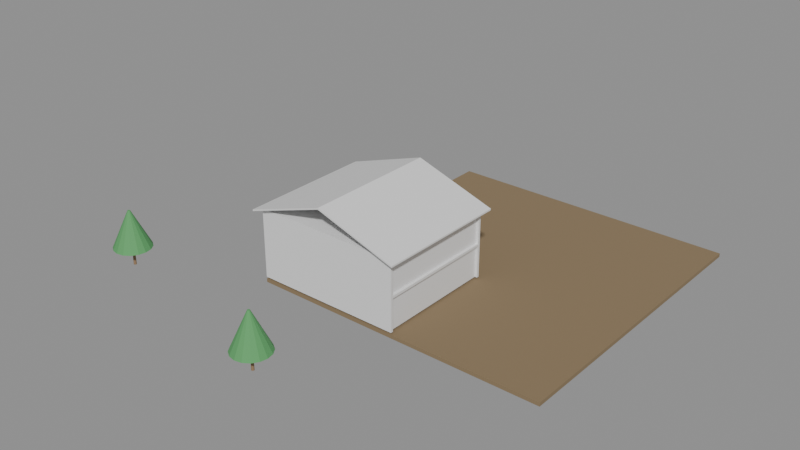 # Source: e1886_after.blend  (saved by Blender 5.2.44; exported with 4.5.12 LTS)
import bpy
from mathutils import Matrix  # noqa: F401  (used for matrix-valued properties, if any)

bpy.ops.wm.read_factory_settings(use_empty=True)
scene = bpy.context.scene
scene.name = 'Scene'

# ---- materials (node trees are filled in below, after node groups)
mat_cesped = bpy.data.materials.new('Cesped')
mat_estuco = bpy.data.materials.new('Estuco')
mat_hormigon = bpy.data.materials.new('Hormigon')
mat_teja_zinc = bpy.data.materials.new('Teja_Zinc')
mat_madera_tronco = bpy.data.materials.new('Madera_Tronco')
mat_follaje = bpy.data.materials.new('Follaje')

# ---- material node trees
mat_cesped.use_nodes = True; mat_cesped.node_tree.nodes.clear()
_N = mat_cesped.node_tree.nodes; _L = mat_cesped.node_tree.links
n0 = _N.new('ShaderNodeBsdfPrincipled'); n0.name = 'Principled BSDF'; n0.location = (-200, 100)
n0.inputs[0].default_value = (0.25, 0.18, 0.1, 1.0)
n0.inputs[2].default_value = 0.9
n0.inputs[3].default_value = 1.45
n0.inputs[10].default_value = 0.005
n1 = _N.new('ShaderNodeOutputMaterial'); n1.name = 'Material Output'; n1.location = (200, 100)
_L.new(n0.outputs[0], n1.inputs[0])
n1.is_active_output = True
mat_estuco.use_nodes = True; mat_estuco.node_tree.nodes.clear()
_N = mat_estuco.node_tree.nodes; _L = mat_estuco.node_tree.links
n0 = _N.new('ShaderNodeBsdfPrincipled'); n0.name = 'Principled BSDF'; n0.location = (-200, 100)
n0.inputs[3].default_value = 1.45
n0.inputs[10].default_value = 0.005
n1 = _N.new('ShaderNodeOutputMaterial'); n1.name = 'Material Output'; n1.location = (200, 100)
_L.new(n0.outputs[0], n1.inputs[0])
n1.is_active_output = True
mat_hormigon.use_nodes = True; mat_hormigon.node_tree.nodes.clear()
_N = mat_hormigon.node_tree.nodes; _L = mat_hormigon.node_tree.links
n0 = _N.new('ShaderNodeBsdfPrincipled'); n0.name = 'Principled BSDF'; n0.location = (-200, 100)
n0.inputs[3].default_value = 1.45
n0.inputs[10].default_value = 0.005
n1 = _N.new('ShaderNodeOutputMaterial'); n1.name = 'Material Output'; n1.location = (200, 100)
_L.new(n0.outputs[0], n1.inputs[0])
n1.is_active_output = True
mat_teja_zinc.use_nodes = True; mat_teja_zinc.node_tree.nodes.clear()
_N = mat_teja_zinc.node_tree.nodes; _L = mat_teja_zinc.node_tree.links
n0 = _N.new('ShaderNodeBsdfPrincipled'); n0.name = 'Principled BSDF'; n0.location = (-200, 100)
n0.inputs[3].default_value = 1.45
n0.inputs[10].default_value = 0.005
n1 = _N.new('ShaderNodeOutputMaterial'); n1.name = 'Material Output'; n1.location = (200, 100)
_L.new(n0.outputs[0], n1.inputs[0])
n1.is_active_output = True
mat_madera_tronco.use_nodes = True; mat_madera_tronco.node_tree.nodes.clear()
_N = mat_madera_tronco.node_tree.nodes; _L = mat_madera_tronco.node_tree.links
n0 = _N.new('ShaderNodeBsdfPrincipled'); n0.name = 'Principled BSDF'; n0.location = (-200, 100)
n0.inputs[0].default_value = (0.28, 0.18, 0.1, 1.0)
n0.inputs[2].default_value = 0.9
n0.inputs[3].default_value = 1.45
n0.inputs[10].default_value = 0.005
n1 = _N.new('ShaderNodeOutputMaterial'); n1.name = 'Material Output'; n1.location = (200, 100)
_L.new(n0.outputs[0], n1.inputs[0])
n1.is_active_output = True
mat_follaje.use_nodes = True; mat_follaje.node_tree.nodes.clear()
_N = mat_follaje.node_tree.nodes; _L = mat_follaje.node_tree.links
n0 = _N.new('ShaderNodeBsdfPrincipled'); n0.name = 'Principled BSDF'; n0.location = (-200, 100)
n0.inputs[0].default_value = (0.1, 0.35, 0.12, 1.0)
n0.inputs[2].default_value = 0.8
n0.inputs[3].default_value = 1.45
n0.inputs[10].default_value = 0.005
n1 = _N.new('ShaderNodeOutputMaterial'); n1.name = 'Material Output'; n1.location = (200, 100)
_L.new(n0.outputs[0], n1.inputs[0])
n1.is_active_output = True

# ---- meshes
me_parcela_cuerpo_mesh = bpy.data.meshes.new('Parcela_Cuerpo_mesh')
me_parcela_cuerpo_mesh.from_pydata([(0.0, 0.0, 0.0), (24.0, 0.0, 0.0), (24.0, 25.0, 0.0), (0.0, 25.0, 0.0), (0.0, 0.0, 0.3), (24.0, 0.0, 0.3), (24.0, 25.0, 0.3), (0.0, 25.0, 0.3)], [], [(0, 1, 2, 3), (4, 5, 6, 7), (0, 1, 5, 4), (1, 2, 6, 5), (2, 3, 7, 6), (3, 0, 4, 7)])
me_parcela_cuerpo_mesh.materials.append(mat_cesped)
me_parcela_cuerpo_mesh.update()
me_vivienda_familiar_p1_muro_sur_cuerpo_mesh = bpy.data.meshes.new('Vivienda_Familiar_P1_Muro_Sur_Cuerpo_mesh')
me_vivienda_familiar_p1_muro_sur_cuerpo_mesh.from_pydata([(0.0, 0.0, 0.0), (12.0, 0.0, 0.0), (12.0, 0.2, 0.0), (0.0, 0.2, 0.0), (0.0, 0.0, 2.6), (12.0, 0.0, 2.6), (12.0, 0.2, 2.6), (0.0, 0.2, 2.6)], [], [(0, 1, 2, 3), (4, 5, 6, 7), (0, 1, 5, 4), (1, 2, 6, 5), (2, 3, 7, 6), (3, 0, 4, 7)])
me_vivienda_familiar_p1_muro_sur_cuerpo_mesh.materials.append(mat_estuco)
me_vivienda_familiar_p1_muro_sur_cuerpo_mesh.update()
me_vivienda_familiar_p1_muro_norte_cuerpo_mesh = bpy.data.meshes.new('Vivienda_Familiar_P1_Muro_Norte_Cuerpo_mesh')
me_vivienda_familiar_p1_muro_norte_cuerpo_mesh.from_pydata([(0.0, 0.0, 0.0), (12.0, 0.0, 0.0), (12.0, 0.2, 0.0), (0.0, 0.2, 0.0), (0.0, 0.0, 2.6), (12.0, 0.0, 2.6), (12.0, 0.2, 2.6), (0.0, 0.2, 2.6)], [], [(0, 1, 2, 3), (4, 5, 6, 7), (0, 1, 5, 4), (1, 2, 6, 5), (2, 3, 7, 6), (3, 0, 4, 7)])
me_vivienda_familiar_p1_muro_norte_cuerpo_mesh.materials.append(mat_estuco)
me_vivienda_familiar_p1_muro_norte_cuerpo_mesh.update()
me_vivienda_familiar_p1_muro_oeste_cuerpo_mesh = bpy.data.meshes.new('Vivienda_Familiar_P1_Muro_Oeste_Cuerpo_mesh')
me_vivienda_familiar_p1_muro_oeste_cuerpo_mesh.from_pydata([(0.0, 0.0, 0.0), (9.6, 0.0, 0.0), (9.6, 0.2, 0.0), (0.0, 0.2, 0.0), (0.0, 0.0, 2.6), (9.6, 0.0, 2.6), (9.6, 0.2, 2.6), (0.0, 0.2, 2.6)], [], [(0, 1, 2, 3), (4, 5, 6, 7), (0, 1, 5, 4), (1, 2, 6, 5), (2, 3, 7, 6), (3, 0, 4, 7)])
me_vivienda_familiar_p1_muro_oeste_cuerpo_mesh.materials.append(mat_estuco)
me_vivienda_familiar_p1_muro_oeste_cuerpo_mesh.update()
me_vivienda_familiar_p1_muro_este_cuerpo_mesh = bpy.data.meshes.new('Vivienda_Familiar_P1_Muro_Este_Cuerpo_mesh')
me_vivienda_familiar_p1_muro_este_cuerpo_mesh.from_pydata([(0.0, 0.0, 0.0), (9.6, 0.0, 0.0), (9.6, 0.2, 0.0), (0.0, 0.2, 0.0), (0.0, 0.0, 2.6), (9.6, 0.0, 2.6), (9.6, 0.2, 2.6), (0.0, 0.2, 2.6)], [], [(0, 1, 2, 3), (4, 5, 6, 7), (0, 1, 5, 4), (1, 2, 6, 5), (2, 3, 7, 6), (3, 0, 4, 7)])
me_vivienda_familiar_p1_muro_este_cuerpo_mesh.materials.append(mat_estuco)
me_vivienda_familiar_p1_muro_este_cuerpo_mesh.update()
me_vivienda_familiar_p1_losa_mesh = bpy.data.meshes.new('Vivienda_Familiar_P1_Losa_mesh')
me_vivienda_familiar_p1_losa_mesh.from_pydata([(0.0, 0.0, 0.0), (12.0, 0.0, 0.0), (12.0, 10.0, 0.0), (0.0, 10.0, 0.0), (0.0, 0.0, 0.2), (12.0, 0.0, 0.2), (12.0, 10.0, 0.2), (0.0, 10.0, 0.2)], [], [(0, 3, 2, 1), (4, 5, 6, 7), (0, 1, 5, 4), (1, 2, 6, 5), (3, 0, 4, 7), (2, 3, 7, 6)])
me_vivienda_familiar_p1_losa_mesh.materials.append(mat_hormigon)
me_vivienda_familiar_p1_losa_mesh.update()
me_vivienda_familiar_p2_muro_sur_cuerpo_mesh = bpy.data.meshes.new('Vivienda_Familiar_P2_Muro_Sur_Cuerpo_mesh')
me_vivienda_familiar_p2_muro_sur_cuerpo_mesh.from_pydata([(0.0, 0.0, 0.0), (12.0, 0.0, 0.0), (12.0, 0.2, 0.0), (0.0, 0.2, 0.0), (0.0, 0.0, 2.6), (12.0, 0.0, 2.6), (12.0, 0.2, 2.6), (0.0, 0.2, 2.6)], [], [(0, 1, 2, 3), (4, 5, 6, 7), (0, 1, 5, 4), (1, 2, 6, 5), (2, 3, 7, 6), (3, 0, 4, 7)])
me_vivienda_familiar_p2_muro_sur_cuerpo_mesh.materials.append(mat_estuco)
me_vivienda_familiar_p2_muro_sur_cuerpo_mesh.update()
me_vivienda_familiar_p2_muro_norte_cuerpo_mesh = bpy.data.meshes.new('Vivienda_Familiar_P2_Muro_Norte_Cuerpo_mesh')
me_vivienda_familiar_p2_muro_norte_cuerpo_mesh.from_pydata([(0.0, 0.0, 0.0), (12.0, 0.0, 0.0), (12.0, 0.2, 0.0), (0.0, 0.2, 0.0), (0.0, 0.0, 2.6), (12.0, 0.0, 2.6), (12.0, 0.2, 2.6), (0.0, 0.2, 2.6)], [], [(0, 1, 2, 3), (4, 5, 6, 7), (0, 1, 5, 4), (1, 2, 6, 5), (2, 3, 7, 6), (3, 0, 4, 7)])
me_vivienda_familiar_p2_muro_norte_cuerpo_mesh.materials.append(mat_estuco)
me_vivienda_familiar_p2_muro_norte_cuerpo_mesh.update()
me_vivienda_familiar_p2_muro_oeste_cuerpo_mesh = bpy.data.meshes.new('Vivienda_Familiar_P2_Muro_Oeste_Cuerpo_mesh')
me_vivienda_familiar_p2_muro_oeste_cuerpo_mesh.from_pydata([(0.0, 0.0, 0.0), (9.6, 0.0, 0.0), (9.6, 0.2, 0.0), (0.0, 0.2, 0.0), (0.0, 0.0, 2.6), (9.6, 0.0, 2.6), (9.6, 0.2, 2.6), (0.0, 0.2, 2.6)], [], [(0, 1, 2, 3), (4, 5, 6, 7), (0, 1, 5, 4), (1, 2, 6, 5), (2, 3, 7, 6), (3, 0, 4, 7)])
me_vivienda_familiar_p2_muro_oeste_cuerpo_mesh.materials.append(mat_estuco)
me_vivienda_familiar_p2_muro_oeste_cuerpo_mesh.update()
me_vivienda_familiar_p2_muro_este_cuerpo_mesh = bpy.data.meshes.new('Vivienda_Familiar_P2_Muro_Este_Cuerpo_mesh')
me_vivienda_familiar_p2_muro_este_cuerpo_mesh.from_pydata([(0.0, 0.0, 0.0), (9.6, 0.0, 0.0), (9.6, 0.2, 0.0), (0.0, 0.2, 0.0), (0.0, 0.0, 2.6), (9.6, 0.0, 2.6), (9.6, 0.2, 2.6), (0.0, 0.2, 2.6)], [], [(0, 1, 2, 3), (4, 5, 6, 7), (0, 1, 5, 4), (1, 2, 6, 5), (2, 3, 7, 6), (3, 0, 4, 7)])
me_vivienda_familiar_p2_muro_este_cuerpo_mesh.materials.append(mat_estuco)
me_vivienda_familiar_p2_muro_este_cuerpo_mesh.update()
me_vivienda_familiar_p2_losa_mesh = bpy.data.meshes.new('Vivienda_Familiar_P2_Losa_mesh')
me_vivienda_familiar_p2_losa_mesh.from_pydata([(0.0, 0.0, 0.0), (12.0, 0.0, 0.0), (12.0, 10.0, 0.0), (0.0, 10.0, 0.0), (0.0, 0.0, 0.2), (12.0, 0.0, 0.2), (12.0, 10.0, 0.2), (0.0, 10.0, 0.2)], [], [(0, 3, 2, 1), (4, 5, 6, 7), (0, 1, 5, 4), (1, 2, 6, 5), (3, 0, 4, 7), (2, 3, 7, 6)])
me_vivienda_familiar_p2_losa_mesh.materials.append(mat_hormigon)
me_vivienda_familiar_p2_losa_mesh.update()
me_vivienda_familiar_tejado_cuerpo_mesh = bpy.data.meshes.new('Vivienda_Familiar_Tejado_Cuerpo_mesh')
me_vivienda_familiar_tejado_cuerpo_mesh.from_pydata([(-0.5, -0.5, -0.1667), (6.0, -0.5, 2.0), (12.5, -0.5, -0.1667), (-0.5, 10.5, -0.1667), (6.0, 10.5, 2.0), (12.5, 10.5, -0.1667), (-0.5, -0.5, -0.04018), (6.0, -0.5, 2.126), (12.5, -0.5, -0.04018), (-0.5, 10.5, -0.04018), (6.0, 10.5, 2.126), (12.5, 10.5, -0.04018)], [], [(0, 1, 4, 3), (6, 7, 10, 9), (0, 3, 9, 6), (0, 6, 7, 1), (3, 4, 10, 9), (1, 2, 5, 4), (7, 8, 11, 10), (2, 8, 11, 5), (1, 7, 8, 2), (4, 5, 11, 10)])
me_vivienda_familiar_tejado_cuerpo_mesh.materials.append(mat_teja_zinc)
me_vivienda_familiar_tejado_cuerpo_mesh.update()
me_arbol_jardin_1_tronco_mesh = bpy.data.meshes.new('Arbol_Jardin_1_Tronco_mesh')
me_arbol_jardin_1_tronco_mesh.from_pydata([(0.0, 0.12, 0.0), (0.0, 0.084, 1.5), (0.06, 0.1039, 0.0), (0.042, 0.07275, 1.5), (0.1039, 0.06, 0.0), (0.07275, 0.042, 1.5), (0.12, 0.0, 0.0), (0.084, 0.0, 1.5), (0.1039, -0.06, 0.0), (0.07275, -0.042, 1.5), (0.06, -0.1039, 0.0), (0.042, -0.07275, 1.5), (0.0, -0.12, 0.0), (0.0, -0.084, 1.5), (-0.06, -0.1039, 0.0), (-0.042, -0.07275, 1.5), (-0.1039, -0.06, 0.0), (-0.07275, -0.042, 1.5), (-0.12, 0.0, 0.0), (-0.084, 0.0, 1.5), (-0.1039, 0.06, 0.0), (-0.07275, 0.042, 1.5), (-0.06, 0.1039, 0.0), (-0.042, 0.07275, 1.5)], [], [(0, 1, 3, 2), (2, 3, 5, 4), (4, 5, 7, 6), (6, 7, 9, 8), (8, 9, 11, 10), (10, 11, 13, 12), (12, 13, 15, 14), (14, 15, 17, 16), (16, 17, 19, 18), (18, 19, 21, 20), (3, 1, 23, 21, 19, 17, 15, 13, 11, 9, 7, 5), (20, 21, 23, 22), (22, 23, 1, 0), (0, 2, 4, 6, 8, 10, 12, 14, 16, 18, 20, 22)])
me_arbol_jardin_1_tronco_mesh.materials.append(mat_madera_tronco)
me_arbol_jardin_1_tronco_mesh.update()
me_arbol_jardin_1_copa_mesh = bpy.data.meshes.new('Arbol_Jardin_1_Copa_mesh')
me_arbol_jardin_1_copa_mesh.from_pydata([(0.0, 1.5, 1.5), (0.0, 0.1, 4.5), (0.574, 1.386, 1.5), (0.03827, 0.09239, 4.5), (1.061, 1.061, 1.5), (0.07071, 0.07071, 4.5), (1.386, 0.574, 1.5), (0.09239, 0.03827, 4.5), (1.5, 0.0, 1.5), (0.1, 0.0, 4.5), (1.386, -0.574, 1.5), (0.09239, -0.03827, 4.5), (1.061, -1.061, 1.5), (0.07071, -0.07071, 4.5), (0.574, -1.386, 1.5), (0.03827, -0.09239, 4.5), (0.0, -1.5, 1.5), (0.0, -0.1, 4.5), (-0.574, -1.386, 1.5), (-0.03827, -0.09239, 4.5), (-1.061, -1.061, 1.5), (-0.07071, -0.07071, 4.5), (-1.386, -0.574, 1.5), (-0.09239, -0.03827, 4.5), (-1.5, 0.0, 1.5), (-0.1, 0.0, 4.5), (-1.386, 0.574, 1.5), (-0.09239, 0.03827, 4.5), (-1.061, 1.061, 1.5), (-0.07071, 0.07071, 4.5), (-0.574, 1.386, 1.5), (-0.03827, 0.09239, 4.5)], [], [(0, 1, 3, 2), (2, 3, 5, 4), (4, 5, 7, 6), (6, 7, 9, 8), (8, 9, 11, 10), (10, 11, 13, 12), (12, 13, 15, 14), (14, 15, 17, 16), (16, 17, 19, 18), (18, 19, 21, 20), (20, 21, 23, 22), (22, 23, 25, 24), (24, 25, 27, 26), (26, 27, 29, 28), (3, 1, 31, 29, 27, 25, 23, 21, 19, 17, 15, 13, 11, 9, 7, 5), (28, 29, 31, 30), (30, 31, 1, 0), (0, 2, 4, 6, 8, 10, 12, 14, 16, 18, 20, 22, 24, 26, 28, 30)])
me_arbol_jardin_1_copa_mesh.materials.append(mat_follaje)
me_arbol_jardin_1_copa_mesh.update()
me_arbol_jardin_2_tronco_mesh = bpy.data.meshes.new('Arbol_Jardin_2_Tronco_mesh')
me_arbol_jardin_2_tronco_mesh.from_pydata([(0.0, 0.12, 0.0), (0.0, 0.084, 1.5), (0.06, 0.1039, 0.0), (0.042, 0.07275, 1.5), (0.1039, 0.06, 0.0), (0.07275, 0.042, 1.5), (0.12, 0.0, 0.0), (0.084, 0.0, 1.5), (0.1039, -0.06, 0.0), (0.07275, -0.042, 1.5), (0.06, -0.1039, 0.0), (0.042, -0.07275, 1.5), (0.0, -0.12, 0.0), (0.0, -0.084, 1.5), (-0.06, -0.1039, 0.0), (-0.042, -0.07275, 1.5), (-0.1039, -0.06, 0.0), (-0.07275, -0.042, 1.5), (-0.12, 0.0, 0.0), (-0.084, 0.0, 1.5), (-0.1039, 0.06, 0.0), (-0.07275, 0.042, 1.5), (-0.06, 0.1039, 0.0), (-0.042, 0.07275, 1.5)], [], [(0, 1, 3, 2), (2, 3, 5, 4), (4, 5, 7, 6), (6, 7, 9, 8), (8, 9, 11, 10), (10, 11, 13, 12), (12, 13, 15, 14), (14, 15, 17, 16), (16, 17, 19, 18), (18, 19, 21, 20), (3, 1, 23, 21, 19, 17, 15, 13, 11, 9, 7, 5), (20, 21, 23, 22), (22, 23, 1, 0), (0, 2, 4, 6, 8, 10, 12, 14, 16, 18, 20, 22)])
me_arbol_jardin_2_tronco_mesh.materials.append(mat_madera_tronco)
me_arbol_jardin_2_tronco_mesh.update()
me_arbol_jardin_2_copa_mesh = bpy.data.meshes.new('Arbol_Jardin_2_Copa_mesh')
me_arbol_jardin_2_copa_mesh.from_pydata([(0.0, 1.5, 1.5), (0.0, 0.1, 4.5), (0.574, 1.386, 1.5), (0.03827, 0.09239, 4.5), (1.061, 1.061, 1.5), (0.07071, 0.07071, 4.5), (1.386, 0.574, 1.5), (0.09239, 0.03827, 4.5), (1.5, 0.0, 1.5), (0.1, 0.0, 4.5), (1.386, -0.574, 1.5), (0.09239, -0.03827, 4.5), (1.061, -1.061, 1.5), (0.07071, -0.07071, 4.5), (0.574, -1.386, 1.5), (0.03827, -0.09239, 4.5), (0.0, -1.5, 1.5), (0.0, -0.1, 4.5), (-0.574, -1.386, 1.5), (-0.03827, -0.09239, 4.5), (-1.061, -1.061, 1.5), (-0.07071, -0.07071, 4.5), (-1.386, -0.574, 1.5), (-0.09239, -0.03827, 4.5), (-1.5, 0.0, 1.5), (-0.1, 0.0, 4.5), (-1.386, 0.574, 1.5), (-0.09239, 0.03827, 4.5), (-1.061, 1.061, 1.5), (-0.07071, 0.07071, 4.5), (-0.574, 1.386, 1.5), (-0.03827, 0.09239, 4.5)], [], [(0, 1, 3, 2), (2, 3, 5, 4), (4, 5, 7, 6), (6, 7, 9, 8), (8, 9, 11, 10), (10, 11, 13, 12), (12, 13, 15, 14), (14, 15, 17, 16), (16, 17, 19, 18), (18, 19, 21, 20), (20, 21, 23, 22), (22, 23, 25, 24), (24, 25, 27, 26), (26, 27, 29, 28), (3, 1, 31, 29, 27, 25, 23, 21, 19, 17, 15, 13, 11, 9, 7, 5), (28, 29, 31, 30), (30, 31, 1, 0), (0, 2, 4, 6, 8, 10, 12, 14, 16, 18, 20, 22, 24, 26, 28, 30)])
me_arbol_jardin_2_copa_mesh.materials.append(mat_follaje)
me_arbol_jardin_2_copa_mesh.update()
me_arbol_jardin_3_tronco_mesh = bpy.data.meshes.new('Arbol_Jardin_3_Tronco_mesh')
me_arbol_jardin_3_tronco_mesh.from_pydata([(0.0, 0.12, 0.0), (0.0, 0.084, 1.5), (0.06, 0.1039, 0.0), (0.042, 0.07275, 1.5), (0.1039, 0.06, 0.0), (0.07275, 0.042, 1.5), (0.12, 0.0, 0.0), (0.084, 0.0, 1.5), (0.1039, -0.06, 0.0), (0.07275, -0.042, 1.5), (0.06, -0.1039, 0.0), (0.042, -0.07275, 1.5), (0.0, -0.12, 0.0), (0.0, -0.084, 1.5), (-0.06, -0.1039, 0.0), (-0.042, -0.07275, 1.5), (-0.1039, -0.06, 0.0), (-0.07275, -0.042, 1.5), (-0.12, 0.0, 0.0), (-0.084, 0.0, 1.5), (-0.1039, 0.06, 0.0), (-0.07275, 0.042, 1.5), (-0.06, 0.1039, 0.0), (-0.042, 0.07275, 1.5)], [], [(0, 1, 3, 2), (2, 3, 5, 4), (4, 5, 7, 6), (6, 7, 9, 8), (8, 9, 11, 10), (10, 11, 13, 12), (12, 13, 15, 14), (14, 15, 17, 16), (16, 17, 19, 18), (18, 19, 21, 20), (3, 1, 23, 21, 19, 17, 15, 13, 11, 9, 7, 5), (20, 21, 23, 22), (22, 23, 1, 0), (0, 2, 4, 6, 8, 10, 12, 14, 16, 18, 20, 22)])
me_arbol_jardin_3_tronco_mesh.materials.append(mat_madera_tronco)
me_arbol_jardin_3_tronco_mesh.update()
me_arbol_jardin_3_copa_mesh = bpy.data.meshes.new('Arbol_Jardin_3_Copa_mesh')
me_arbol_jardin_3_copa_mesh.from_pydata([(0.0, 1.5, 1.5), (0.0, 0.1, 4.5), (0.574, 1.386, 1.5), (0.03827, 0.09239, 4.5), (1.061, 1.061, 1.5), (0.07071, 0.07071, 4.5), (1.386, 0.574, 1.5), (0.09239, 0.03827, 4.5), (1.5, 0.0, 1.5), (0.1, 0.0, 4.5), (1.386, -0.574, 1.5), (0.09239, -0.03827, 4.5), (1.061, -1.061, 1.5), (0.07071, -0.07071, 4.5), (0.574, -1.386, 1.5), (0.03827, -0.09239, 4.5), (0.0, -1.5, 1.5), (0.0, -0.1, 4.5), (-0.574, -1.386, 1.5), (-0.03827, -0.09239, 4.5), (-1.061, -1.061, 1.5), (-0.07071, -0.07071, 4.5), (-1.386, -0.574, 1.5), (-0.09239, -0.03827, 4.5), (-1.5, 0.0, 1.5), (-0.1, 0.0, 4.5), (-1.386, 0.574, 1.5), (-0.09239, 0.03827, 4.5), (-1.061, 1.061, 1.5), (-0.07071, 0.07071, 4.5), (-0.574, 1.386, 1.5), (-0.03827, 0.09239, 4.5)], [], [(0, 1, 3, 2), (2, 3, 5, 4), (4, 5, 7, 6), (6, 7, 9, 8), (8, 9, 11, 10), (10, 11, 13, 12), (12, 13, 15, 14), (14, 15, 17, 16), (16, 17, 19, 18), (18, 19, 21, 20), (20, 21, 23, 22), (22, 23, 25, 24), (24, 25, 27, 26), (26, 27, 29, 28), (3, 1, 31, 29, 27, 25, 23, 21, 19, 17, 15, 13, 11, 9, 7, 5), (28, 29, 31, 30), (30, 31, 1, 0), (0, 2, 4, 6, 8, 10, 12, 14, 16, 18, 20, 22, 24, 26, 28, 30)])
me_arbol_jardin_3_copa_mesh.materials.append(mat_follaje)
me_arbol_jardin_3_copa_mesh.update()

# ---- objects
ob_parcela = bpy.data.objects.new('Parcela', None)
ob_parcela_cuerpo = bpy.data.objects.new('Parcela_Cuerpo', me_parcela_cuerpo_mesh)
ob_vivienda_familiar = bpy.data.objects.new('Vivienda_Familiar', None)
ob_vivienda_familiar_p1_muro_sur = bpy.data.objects.new('Vivienda_Familiar_P1_Muro_Sur', None)
ob_vivienda_familiar_p1_muro_sur_cuerpo = bpy.data.objects.new('Vivienda_Familiar_P1_Muro_Sur_Cuerpo', me_vivienda_familiar_p1_muro_sur_cuerpo_mesh)
ob_vivienda_familiar_p1_muro_norte = bpy.data.objects.new('Vivienda_Familiar_P1_Muro_Norte', None)
ob_vivienda_familiar_p1_muro_norte_cuerpo = bpy.data.objects.new('Vivienda_Familiar_P1_Muro_Norte_Cuerpo', me_vivienda_familiar_p1_muro_norte_cuerpo_mesh)
ob_vivienda_familiar_p1_muro_oeste = bpy.data.objects.new('Vivienda_Familiar_P1_Muro_Oeste', None)
ob_vivienda_familiar_p1_muro_oeste_cuerpo = bpy.data.objects.new('Vivienda_Familiar_P1_Muro_Oeste_Cuerpo', me_vivienda_familiar_p1_muro_oeste_cuerpo_mesh)
ob_vivienda_familiar_p1_muro_este = bpy.data.objects.new('Vivienda_Familiar_P1_Muro_Este', None)
ob_vivienda_familiar_p1_muro_este_cuerpo = bpy.data.objects.new('Vivienda_Familiar_P1_Muro_Este_Cuerpo', me_vivienda_familiar_p1_muro_este_cuerpo_mesh)
ob_vivienda_familiar_p1_losa_solido = bpy.data.objects.new('Vivienda_Familiar_P1_Losa_Solido', me_vivienda_familiar_p1_losa_mesh)
ob_vivienda_familiar_p1_losa = bpy.data.objects.new('Vivienda_Familiar_P1_Losa', None)
ob_vivienda_familiar_p2_muro_sur = bpy.data.objects.new('Vivienda_Familiar_P2_Muro_Sur', None)
ob_vivienda_familiar_p2_muro_sur_cuerpo = bpy.data.objects.new('Vivienda_Familiar_P2_Muro_Sur_Cuerpo', me_vivienda_familiar_p2_muro_sur_cuerpo_mesh)
ob_vivienda_familiar_p2_muro_norte = bpy.data.objects.new('Vivienda_Familiar_P2_Muro_Norte', None)
ob_vivienda_familiar_p2_muro_norte_cuerpo = bpy.data.objects.new('Vivienda_Familiar_P2_Muro_Norte_Cuerpo', me_vivienda_familiar_p2_muro_norte_cuerpo_mesh)
ob_vivienda_familiar_p2_muro_oeste = bpy.data.objects.new('Vivienda_Familiar_P2_Muro_Oeste', None)
ob_vivienda_familiar_p2_muro_oeste_cuerpo = bpy.data.objects.new('Vivienda_Familiar_P2_Muro_Oeste_Cuerpo', me_vivienda_familiar_p2_muro_oeste_cuerpo_mesh)
ob_vivienda_familiar_p2_muro_este = bpy.data.objects.new('Vivienda_Familiar_P2_Muro_Este', None)
ob_vivienda_familiar_p2_muro_este_cuerpo = bpy.data.objects.new('Vivienda_Familiar_P2_Muro_Este_Cuerpo', me_vivienda_familiar_p2_muro_este_cuerpo_mesh)
ob_vivienda_familiar_p2_losa_solido = bpy.data.objects.new('Vivienda_Familiar_P2_Losa_Solido', me_vivienda_familiar_p2_losa_mesh)
ob_vivienda_familiar_p2_losa = bpy.data.objects.new('Vivienda_Familiar_P2_Losa', None)
ob_vivienda_familiar_tejado = bpy.data.objects.new('Vivienda_Familiar_Tejado', None)
ob_vivienda_familiar_tejado_cuerpo = bpy.data.objects.new('Vivienda_Familiar_Tejado_Cuerpo', me_vivienda_familiar_tejado_cuerpo_mesh)
ob_arbol_jardin_1 = bpy.data.objects.new('Arbol_Jardin_1', None)
ob_arbol_jardin_1_tronco = bpy.data.objects.new('Arbol_Jardin_1_Tronco', me_arbol_jardin_1_tronco_mesh)
ob_arbol_jardin_1_copa = bpy.data.objects.new('Arbol_Jardin_1_Copa', me_arbol_jardin_1_copa_mesh)
ob_arbol_jardin_2 = bpy.data.objects.new('Arbol_Jardin_2', None)
ob_arbol_jardin_2_tronco = bpy.data.objects.new('Arbol_Jardin_2_Tronco', me_arbol_jardin_2_tronco_mesh)
ob_arbol_jardin_2_copa = bpy.data.objects.new('Arbol_Jardin_2_Copa', me_arbol_jardin_2_copa_mesh)
ob_arbol_jardin_3 = bpy.data.objects.new('Arbol_Jardin_3', None)
ob_arbol_jardin_3_tronco = bpy.data.objects.new('Arbol_Jardin_3_Tronco', me_arbol_jardin_3_tronco_mesh)
ob_arbol_jardin_3_copa = bpy.data.objects.new('Arbol_Jardin_3_Copa', me_arbol_jardin_3_copa_mesh)

# ---- transforms, parenting, visibility, modifiers, constraints
ob_parcela.location = (0.0, 0.0, -0.3)
ob_parcela.empty_display_type = 'ARROWS'
ob_parcela_cuerpo.parent = ob_parcela
ob_parcela_cuerpo.location = (0.0, 0.0, 0.0)
ob_vivienda_familiar.location = (0.0, 0.0, 0.15)
ob_vivienda_familiar.empty_display_type = 'ARROWS'
ob_vivienda_familiar_p1_muro_sur.parent = ob_vivienda_familiar
ob_vivienda_familiar_p1_muro_sur.location = (0.0, 0.0, 0.0)
ob_vivienda_familiar_p1_muro_sur.empty_display_type = 'ARROWS'
ob_vivienda_familiar_p1_muro_sur_cuerpo.parent = ob_vivienda_familiar_p1_muro_sur
ob_vivienda_familiar_p1_muro_sur_cuerpo.location = (0.0, 0.0, 0.0)
ob_vivienda_familiar_p1_muro_norte.parent = ob_vivienda_familiar
ob_vivienda_familiar_p1_muro_norte.location = (0.0, 9.8, 0.0)
ob_vivienda_familiar_p1_muro_norte.empty_display_type = 'ARROWS'
ob_vivienda_familiar_p1_muro_norte_cuerpo.parent = ob_vivienda_familiar_p1_muro_norte
ob_vivienda_familiar_p1_muro_norte_cuerpo.location = (0.0, 0.0, 0.0)
ob_vivienda_familiar_p1_muro_oeste.parent = ob_vivienda_familiar
ob_vivienda_familiar_p1_muro_oeste.location = (0.0, 0.2, 0.0)
ob_vivienda_familiar_p1_muro_oeste.rotation_euler = (0.0, 0.0, 1.571)
ob_vivienda_familiar_p1_muro_oeste.empty_display_type = 'ARROWS'
ob_vivienda_familiar_p1_muro_oeste_cuerpo.parent = ob_vivienda_familiar_p1_muro_oeste
ob_vivienda_familiar_p1_muro_oeste_cuerpo.location = (0.0, 0.0, 0.0)
ob_vivienda_familiar_p1_muro_este.parent = ob_vivienda_familiar
ob_vivienda_familiar_p1_muro_este.location = (11.8, 0.2, 0.0)
ob_vivienda_familiar_p1_muro_este.rotation_euler = (0.0, 0.0, 1.571)
ob_vivienda_familiar_p1_muro_este.empty_display_type = 'ARROWS'
ob_vivienda_familiar_p1_muro_este_cuerpo.parent = ob_vivienda_familiar_p1_muro_este
ob_vivienda_familiar_p1_muro_este_cuerpo.location = (0.0, 0.0, 0.0)
ob_vivienda_familiar_p1_losa_solido.parent = ob_vivienda_familiar_p1_losa
ob_vivienda_familiar_p1_losa_solido.location = (0.0, 0.0, 0.0)
ob_vivienda_familiar_p1_losa.parent = ob_vivienda_familiar
ob_vivienda_familiar_p1_losa.location = (0.0, 0.0, 2.6)
ob_vivienda_familiar_p1_losa.empty_display_type = 'ARROWS'
ob_vivienda_familiar_p2_muro_sur.parent = ob_vivienda_familiar
ob_vivienda_familiar_p2_muro_sur.location = (0.0, 0.0, 2.8)
ob_vivienda_familiar_p2_muro_sur.empty_display_type = 'ARROWS'
ob_vivienda_familiar_p2_muro_sur_cuerpo.parent = ob_vivienda_familiar_p2_muro_sur
ob_vivienda_familiar_p2_muro_sur_cuerpo.location = (0.0, 0.0, 0.0)
ob_vivienda_familiar_p2_muro_norte.parent = ob_vivienda_familiar
ob_vivienda_familiar_p2_muro_norte.location = (0.0, 9.8, 2.8)
ob_vivienda_familiar_p2_muro_norte.empty_display_type = 'ARROWS'
ob_vivienda_familiar_p2_muro_norte_cuerpo.parent = ob_vivienda_familiar_p2_muro_norte
ob_vivienda_familiar_p2_muro_norte_cuerpo.location = (0.0, 0.0, 0.0)
ob_vivienda_familiar_p2_muro_oeste.parent = ob_vivienda_familiar
ob_vivienda_familiar_p2_muro_oeste.location = (0.0, 0.2, 2.8)
ob_vivienda_familiar_p2_muro_oeste.rotation_euler = (0.0, 0.0, 1.571)
ob_vivienda_familiar_p2_muro_oeste.empty_display_type = 'ARROWS'
ob_vivienda_familiar_p2_muro_oeste_cuerpo.parent = ob_vivienda_familiar_p2_muro_oeste
ob_vivienda_familiar_p2_muro_oeste_cuerpo.location = (0.0, 0.0, 0.0)
ob_vivienda_familiar_p2_muro_este.parent = ob_vivienda_familiar
ob_vivienda_familiar_p2_muro_este.location = (11.8, 0.2, 2.8)
ob_vivienda_familiar_p2_muro_este.rotation_euler = (0.0, 0.0, 1.571)
ob_vivienda_familiar_p2_muro_este.empty_display_type = 'ARROWS'
ob_vivienda_familiar_p2_muro_este_cuerpo.parent = ob_vivienda_familiar_p2_muro_este
ob_vivienda_familiar_p2_muro_este_cuerpo.location = (0.0, 0.0, 0.0)
ob_vivienda_familiar_p2_losa_solido.parent = ob_vivienda_familiar_p2_losa
ob_vivienda_familiar_p2_losa_solido.location = (0.0, 0.0, 0.0)
ob_vivienda_familiar_p2_losa.parent = ob_vivienda_familiar
ob_vivienda_familiar_p2_losa.location = (0.0, 0.0, 5.4)
ob_vivienda_familiar_p2_losa.empty_display_type = 'ARROWS'
ob_vivienda_familiar_tejado.parent = ob_vivienda_familiar
ob_vivienda_familiar_tejado.location = (0.0, 0.0, 5.6)
ob_vivienda_familiar_tejado.empty_display_type = 'ARROWS'
ob_vivienda_familiar_tejado_cuerpo.parent = ob_vivienda_familiar_tejado
ob_vivienda_familiar_tejado_cuerpo.location = (0.0, 0.0, 0.0)
ob_arbol_jardin_1.location = (10.0, 8.0, 0.15)
ob_arbol_jardin_1.empty_display_type = 'ARROWS'
ob_arbol_jardin_1_tronco.parent = ob_arbol_jardin_1
ob_arbol_jardin_1_tronco.location = (0.0, 0.0, 0.0)
ob_arbol_jardin_1_copa.parent = ob_arbol_jardin_1
ob_arbol_jardin_1_copa.location = (0.0, 0.0, 0.0)
ob_arbol_jardin_2.location = (-9.0, -5.0, 0.15)
ob_arbol_jardin_2.empty_display_type = 'ARROWS'
ob_arbol_jardin_2_tronco.parent = ob_arbol_jardin_2
ob_arbol_jardin_2_tronco.location = (0.0, 0.0, 0.0)
ob_arbol_jardin_2_copa.parent = ob_arbol_jardin_2
ob_arbol_jardin_2_copa.location = (0.0, 0.0, 0.0)
ob_arbol_jardin_3.location = (8.0, -9.0, 0.15)
ob_arbol_jardin_3.empty_display_type = 'ARROWS'
ob_arbol_jardin_3_tronco.parent = ob_arbol_jardin_3
ob_arbol_jardin_3_tronco.location = (0.0, 0.0, 0.0)
ob_arbol_jardin_3_copa.parent = ob_arbol_jardin_3
ob_arbol_jardin_3_copa.location = (0.0, 0.0, 0.0)

# ---- collection membership
scene.collection.objects.link(ob_parcela)
scene.collection.objects.link(ob_parcela_cuerpo)
scene.collection.objects.link(ob_vivienda_familiar)
scene.collection.objects.link(ob_vivienda_familiar_p1_muro_sur)
scene.collection.objects.link(ob_vivienda_familiar_p1_muro_sur_cuerpo)
scene.collection.objects.link(ob_vivienda_familiar_p1_muro_norte)
scene.collection.objects.link(ob_vivienda_familiar_p1_muro_norte_cuerpo)
scene.collection.objects.link(ob_vivienda_familiar_p1_muro_oeste)
scene.collection.objects.link(ob_vivienda_familiar_p1_muro_oeste_cuerpo)
scene.collection.objects.link(ob_vivienda_familiar_p1_muro_este)
scene.collection.objects.link(ob_vivienda_familiar_p1_muro_este_cuerpo)
scene.collection.objects.link(ob_vivienda_familiar_p1_losa_solido)
scene.collection.objects.link(ob_vivienda_familiar_p1_losa)
scene.collection.objects.link(ob_vivienda_familiar_p2_muro_sur)
scene.collection.objects.link(ob_vivienda_familiar_p2_muro_sur_cuerpo)
scene.collection.objects.link(ob_vivienda_familiar_p2_muro_norte)
scene.collection.objects.link(ob_vivienda_familiar_p2_muro_norte_cuerpo)
scene.collection.objects.link(ob_vivienda_familiar_p2_muro_oeste)
scene.collection.objects.link(ob_vivienda_familiar_p2_muro_oeste_cuerpo)
scene.collection.objects.link(ob_vivienda_familiar_p2_muro_este)
scene.collection.objects.link(ob_vivienda_familiar_p2_muro_este_cuerpo)
scene.collection.objects.link(ob_vivienda_familiar_p2_losa_solido)
scene.collection.objects.link(ob_vivienda_familiar_p2_losa)
scene.collection.objects.link(ob_vivienda_familiar_tejado)
scene.collection.objects.link(ob_vivienda_familiar_tejado_cuerpo)
scene.collection.objects.link(ob_arbol_jardin_1)
scene.collection.objects.link(ob_arbol_jardin_1_tronco)
scene.collection.objects.link(ob_arbol_jardin_1_copa)
scene.collection.objects.link(ob_arbol_jardin_2)
scene.collection.objects.link(ob_arbol_jardin_2_tronco)
scene.collection.objects.link(ob_arbol_jardin_2_copa)
scene.collection.objects.link(ob_arbol_jardin_3)
scene.collection.objects.link(ob_arbol_jardin_3_tronco)
scene.collection.objects.link(ob_arbol_jardin_3_copa)

# ---- scene / render settings (as saved in the file)
scene.frame_start = 1; scene.frame_end = 250; scene.frame_set(1)
scene.render.engine = 'BLENDER_EEVEE_NEXT'
scene.render.bake_bias = 0.0
scene.render.bake_samples = 0
scene.render.compositor_device = 'GPU'
scene.eevee.use_volume_custom_range = False
scene.eevee.fast_gi_thickness_near = 0.1
scene.eevee.fast_gi_thickness_far = 0.0
scene.eevee.ray_tracing_options.screen_trace_thickness = 0.1
bpy.context.view_layer.update()

# ---- added for rendering (the .blend has no active camera and no usable light): camera, sun + grey world if the file has none
cam_auto = bpy.data.cameras.new('AutoCamera')
cam_auto.lens = 50.0
cam_auto.sensor_width = 36.0
cam_auto.clip_end = 1000.0
ob_auto_camera = bpy.data.objects.new('AutoCamera', cam_auto)
scene.collection.objects.link(ob_auto_camera)
ob_auto_camera.location = (53.1715, -48.4558, 40.9255)
ob_auto_camera.rotation_euler = (1.09748, -7.21219e-08, 0.694738)
scene.camera = ob_auto_camera
light_auto_sun = bpy.data.lights.new('AutoSun', 'SUN')
light_auto_sun.energy = 3.0
light_auto_sun.angle = 0.0523599
ob_auto_sun = bpy.data.objects.new('AutoSun', light_auto_sun)
scene.collection.objects.link(ob_auto_sun)
ob_auto_sun.rotation_euler = (0.872665, 0.174533, 0.523599)
if scene.world is None:
    world_auto = bpy.data.worlds.new('AutoWorld')
    world_auto.color = (0.3, 0.3, 0.3)
    scene.world = world_auto
bpy.context.view_layer.update()
